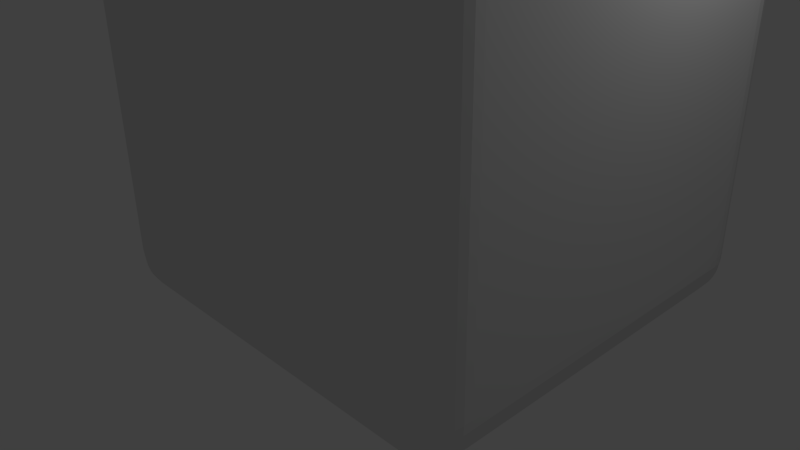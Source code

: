 # Source: upsideDownRoom.blend  (saved by Blender 2.76.0; exported with 4.5.12 LTS)
import bpy
from mathutils import Matrix  # noqa: F401  (used for matrix-valued properties, if any)

bpy.ops.wm.read_factory_settings(use_empty=True)
scene = bpy.context.scene
scene.name = 'Scene'

# ---- collections
col_collection_1 = bpy.data.collections.new('Collection 1'); scene.collection.children.link(col_collection_1)
col_collection_2 = bpy.data.collections.new('Collection 2'); scene.collection.children.link(col_collection_2)
col_collection_2.hide_render = True
col_collection_2.hide_viewport = True

# ---- materials (node trees are filled in below, after node groups)
mat_material = bpy.data.materials.new('Material')
mat_material.alpha_threshold = 0.0
mat_material.use_transparent_shadow = False
mat_material.roughness = 0.5
mat_material.line_color = (0.0, 0.0, 0.0, 1.0)

# ---- material node trees

# ---- world
world_world = bpy.data.worlds.new('World'); scene.world = world_world
world_world.color = (0.05088, 0.05088, 0.05088)
world_world.use_sun_shadow = False
world_world.sun_shadow_jitter_overblur = 0.0
world_world.cycles.sampling_method = 'MANUAL'
world_world.cycles.sample_map_resolution = 256

# ---- cameras
cam_camera = bpy.data.cameras.new('Camera')
cam_camera.clip_end = 100.0
cam_camera.lens = 35.0
cam_camera.sensor_width = 32.0
cam_camera.sensor_height = 18.0
cam_camera.ortho_scale = 7.314
cam_camera.dof.focus_distance = 0.0
cam_camera.dof.aperture_fstop = 128.0

# ---- lights
light_lamp = bpy.data.lights.new('Lamp', 'POINT')
light_lamp.transmission_factor = 0.0
light_lamp.cutoff_distance = 30.0
light_lamp.energy = 100.0
light_lamp.shadow_buffer_clip_start = 1.001
light_lamp.shadow_soft_size = 0.1
light_lamp.shadow_maximum_resolution = 0.006
light_lamp.use_absolute_resolution = True
light_lamp.cycles.use_multiple_importance_sampling = False

# ---- meshes
me_cube = bpy.data.meshes.new('Cube')
me_cube.from_pydata([(2.437, 1.703, -1.0), (2.437, -1.733, -1.0), (-1.0, -1.733, -1.0), (-1.0, 1.703, -1.0), (2.437, 1.703, 2.437), (2.437, -1.733, 2.437), (-1.0, -1.733, 2.437), (-1.0, 1.703, 2.437), (-1.0, -0.2953, -1.0), (-1.0, 0.3372, -1.0), (-1.0, 0.3345, -0.3082), (-1.0, -0.2954, -0.3128), (-1.861, -0.3819, -0.6114), (-1.861, 2.29, -0.6114), (-1.853, -0.3819, -0.694), (-1.853, 2.29, -0.694), (-1.829, -0.3819, -0.7734), (-1.829, 2.29, -0.7734), (-1.789, -0.3819, -0.8467), (-1.789, 2.29, -0.8467), (-1.737, -0.3819, -0.9109), (-1.737, 2.29, -0.9109), (-1.673, -0.3819, -0.9635), (-1.673, 2.29, -0.9635), (-1.599, -0.3819, -1.003), (-1.599, 2.29, -1.003), (-1.52, -0.3819, -1.027), (-1.52, 2.29, -1.027), (-1.437, -0.3819, -1.035), (-1.437, 2.29, -1.035), (-1.355, -0.3819, -1.027), (-1.355, 2.29, -1.027), (-1.275, -0.3819, -1.003), (-1.275, 2.29, -1.003), (-1.202, -0.3819, -0.9635), (-1.202, 2.29, -0.9635), (-1.138, -0.3819, -0.9109), (-1.138, 2.29, -0.9109), (-1.085, -0.3819, -0.8467), (-1.085, 2.29, -0.8467), (-1.046, -0.3819, -0.7734), (-1.046, 2.29, -0.7734), (-1.022, -0.3819, -0.694), (-1.022, 2.29, -0.694), (-1.014, -0.3819, -0.6114), (-1.014, 2.29, -0.6114), (-1.022, -0.3819, -0.5287), (-1.022, 2.29, -0.5287), (-1.046, -0.3819, -0.4493), (-1.046, 2.29, -0.4493), (-1.085, -0.3819, -0.3761), (-1.085, 2.29, -0.3761), (-1.138, -0.3819, -0.3119), (-1.138, 2.29, -0.3119), (-1.202, -0.3819, -0.2592), (-1.202, 2.29, -0.2592), (-1.275, -0.3819, -0.2201), (-1.275, 2.29, -0.2201), (-1.355, -0.3819, -0.196), (-1.355, 2.29, -0.196), (-1.437, -0.3819, -0.1878), (-1.437, 2.29, -0.1878), (-1.52, -0.3819, -0.196), (-1.52, 2.29, -0.196), (-1.599, -0.3819, -0.2201), (-1.599, 2.29, -0.2201), (-1.673, -0.3819, -0.2592), (-1.673, 2.29, -0.2592), (-1.737, -0.3819, -0.3119), (-1.737, 2.29, -0.3119), (-1.789, -0.3819, -0.3761), (-1.789, 2.29, -0.3761), (-1.829, -0.3819, -0.4493), (-1.829, 2.29, -0.4493), (-1.853, -0.3819, -0.5287), (-1.853, 2.29, -0.5287), (-1.437, 0.3117, -1.035), (-1.355, 0.3167, -1.027), (-1.275, 0.3233, -1.003), (-1.202, 0.3314, -0.9635), (-1.138, 0.3406, -0.9109), (-1.085, 0.3505, -0.8467), (-1.046, 0.3608, -0.7734), (-1.022, 0.371, -0.694), (-1.437, -0.2942, -1.035), (-1.355, -0.2946, -1.027), (-1.275, -0.2965, -1.003), (-1.202, -0.2998, -0.9635), (-1.138, -0.3046, -0.9109), (-1.085, -0.3104, -0.8467), (-1.046, -0.3173, -0.7734), (-1.171, 0.3314, -1.029), (-1.258, 0.3233, -1.041), (-1.085, 0.3406, -1.011), (-1.325, 0.3167, -1.05), (-1.014, 0.3717, -0.6114), (-1.325, -0.2946, -1.05), (-1.258, -0.2965, -1.041), (-1.171, -0.2998, -1.029), (-1.085, -0.3046, -1.011), (-1.001, -0.3104, -1.005), (-1.022, 0.3613, -0.5287), (-1.046, 0.3508, -0.4493), (-1.085, 0.3407, -0.3761), (-1.138, 0.3315, -0.3119), (-1.202, 0.3233, -0.2592), (-1.0, 0.2808, 2.437), (-1.275, 0.3166, -0.2201), (-1.355, 0.3117, -0.196), (-1.014, -0.3272, -0.6114), (-1.022, -0.3184, -0.5287), (-1.0, -0.3684, -1.0), (-1.046, -0.31, -0.4493), (-1.085, -0.3023, -0.3761), (-1.138, -0.2956, -0.3119), (-1.202, -0.2902, -0.2592), (-1.275, -0.2862, -0.2201), (-1.355, -0.2838, -0.196), (-1.276, 0.3051, -0.222), (-1.079, 0.3315, -0.2709), (-1.17, 0.3233, -0.2509), (-1.079, -0.2956, -0.2709), (-1.17, -0.2902, -0.2509), (-1.276, -0.2977, -0.222), (-1.03, -0.3221, -0.6935), (-1.0, 0.4182, -1.0)], [], [(0, 3, 125, 9, 8, 111, 2, 1), (4, 5, 6, 106, 7), (0, 1, 5, 4), (1, 2, 6, 5), (4, 7, 3, 0), (2, 111, 11, 6), (10, 9, 125), (6, 11, 10, 7, 106), (12, 14, 15, 13), (14, 16, 17, 15), (16, 18, 19, 17), (18, 20, 21, 19), (20, 22, 23, 21), (22, 24, 25, 23), (24, 26, 27, 25), (26, 28, 84, 76, 29, 27), (28, 30, 85, 84), (30, 32, 86, 85), (32, 34, 87, 86), (34, 36, 88, 87), (36, 38, 89, 88), (38, 40, 90, 89), (95, 101, 47, 45), (101, 102, 49, 47), (102, 103, 51, 49), (103, 104, 53, 51), (104, 105, 55, 53), (105, 107, 57, 55), (107, 108, 59, 57), (58, 60, 61, 59, 108, 117), (60, 62, 63, 61), (62, 64, 65, 63), (64, 66, 67, 65), (66, 68, 69, 67), (68, 70, 71, 69), (70, 72, 73, 71), (74, 12, 13, 75), (72, 74, 75, 73), (12, 74, 72, 70, 68, 66, 64, 62, 60, 58, 56, 54, 52, 50, 48, 46, 44, 42, 40, 38, 36, 34, 32, 30, 28, 26, 24, 22, 20, 18, 16, 14), (81, 82, 41, 39), (78, 79, 35, 33), (82, 83, 43, 41), (79, 80, 37, 35), (76, 77, 31, 29), (80, 81, 39, 37), (77, 78, 33, 31), (79, 91, 93, 80), (77, 94, 92, 78), (88, 99, 98, 87), (86, 97, 96, 85), (97, 98, 91, 92), (98, 99, 93, 91), (84, 96, 94, 76), (96, 97, 92, 94), (89, 100, 99, 88), (78, 92, 91, 79), (87, 98, 97, 86), (115, 122, 121, 114), (99, 100, 9, 93), (80, 93, 9, 81), (11, 121, 119, 10), (104, 119, 120, 105), (44, 46, 110, 109), (111, 8, 11), (52, 54, 115, 114), (50, 52, 114, 113), (56, 58, 117, 116), (46, 48, 112, 110), (48, 50, 113, 112), (54, 56, 116, 115), (123, 117, 108, 118), (121, 122, 120, 119), (122, 123, 118, 120), (116, 123, 117), (103, 10, 119, 104), (116, 123, 122, 115), (105, 120, 118, 107), (107, 118, 108), (114, 121, 11, 113), (77, 76, 94), (96, 85, 84), (40, 44, 109, 124, 90), (45, 43, 83, 95), (10, 103, 102, 101, 95, 83, 82, 81, 9), (11, 8, 89, 90, 124, 109, 110, 112, 113), (7, 10, 125, 3)])
_uv = me_cube.uv_layers.new(name='UVMap')
_uv.uv.foreach_set('vector', [0.2988, 0.0005137, 0.597, 0.0005137, 0.5993, 0.09005, 0.5997, 0.1025, 0.5998, 0.1101, 0.597, 0.2046, 0.597, 0.2987, 0.2988, 0.2987, 0.2987, 0.2981, 0.001509, 0.2981, 0.001509, 0.0001513, 0.2913, 0.0005912, 0.2988, 0.0005698, 0.5973, 0.5993, 0.5973, 0.8979, 0.2988, 0.8979, 0.2988, 0.5993, 0.5973, 0.2998, 0.5973, 0.5983, 0.2988, 0.5983, 0.2988, 0.2998, 0.8969, 0.5983, 0.5983, 0.5983, 0.5983, 0.2998, 0.8969, 0.2998, 0.0005137, 0.304, 0.09479, 0.304, 0.1057, 0.4065, 0.0005138, 0.6025, 0.1067, 0.4072, 0.1071, 0.304, 0.1192, 0.304, 0.5983, 0.7953, 0.7035, 0.5993, 0.7975, 0.6, 0.8969, 0.7953, 0.7733, 0.7953, 0.5983, 0.849, 0.5983, 0.8366, 0.9971, 0.8366, 0.9971, 0.849, 0.5983, 0.8758, 0.5983, 0.8634, 0.9971, 0.8634, 0.9971, 0.8758, 0.6007, 0.1398, 0.6007, 0.1274, 0.9995, 0.1274, 0.9995, 0.1398, 0.2988, 0.9935, 0.2988, 0.9811, 0.6976, 0.9811, 0.6976, 0.9935, 0.2988, 0.9263, 0.2988, 0.914, 0.6976, 0.914, 0.6976, 0.9263, 0.5983, 0.8087, 0.5983, 0.7963, 0.9971, 0.7963, 0.9971, 0.8087, 0.2988, 0.9398, 0.2988, 0.9274, 0.6976, 0.9274, 0.6976, 0.9398, 0.2988, 0.9129, 0.2988, 0.901, 0.3113, 0.901, 0.3982, 0.8989, 0.6812, 0.901, 0.6811, 0.9129, 0.2975, 0.4107, 0.2851, 0.4107, 0.2851, 0.3976, 0.2975, 0.3976, 0.2819, 0.4241, 0.2695, 0.4241, 0.2695, 0.4113, 0.2819, 0.411, 0.2635, 0.432, 0.2511, 0.432, 0.2511, 0.4198, 0.2635, 0.4193, 0.2446, 0.4331, 0.2323, 0.4331, 0.2323, 0.4215, 0.2446, 0.4208, 0.297, 0.4367, 0.2847, 0.4367, 0.2847, 0.426, 0.297, 0.4251, 0.2446, 0.4448, 0.2323, 0.4448, 0.2323, 0.4351, 0.2446, 0.4341, 0.002074, 0.7904, 0.0005137, 0.778, 0.2884, 0.778, 0.2884, 0.7904, 0.002075, 0.7636, 0.0005137, 0.7512, 0.2899, 0.7512, 0.2899, 0.7636, 0.002016, 0.7367, 0.0005137, 0.7243, 0.2914, 0.7243, 0.2914, 0.7367, 0.001899, 0.7099, 0.0005137, 0.6975, 0.2928, 0.6975, 0.2928, 0.7099, 0.001729, 0.6696, 0.0005137, 0.6572, 0.294, 0.6572, 0.294, 0.6696, 0.001512, 0.6428, 0.0005137, 0.6304, 0.295, 0.6304, 0.295, 0.6428, 0.001257, 0.6159, 0.0005137, 0.6035, 0.2958, 0.6035, 0.2958, 0.6159, 0.5983, 0.8221, 0.5983, 0.8097, 0.9971, 0.8097, 0.9971, 0.8221, 0.7019, 0.8221, 0.613, 0.8221, 0.2988, 0.98, 0.2988, 0.9676, 0.6976, 0.9676, 0.6976, 0.98, 0.2988, 0.9666, 0.2988, 0.9542, 0.6976, 0.9542, 0.6976, 0.9666, 0.2988, 0.9532, 0.2988, 0.9408, 0.6976, 0.9408, 0.6976, 0.9532, 0.5983, 0.8892, 0.5983, 0.8768, 0.9971, 0.8768, 0.9971, 0.8892, 0.5983, 0.8624, 0.5983, 0.85, 0.9971, 0.85, 0.9971, 0.8624, 0.6007, 0.1532, 0.6007, 0.1408, 0.9995, 0.1408, 0.9995, 0.1532, 0.6007, 0.1666, 0.6007, 0.1542, 0.9995, 0.1542, 0.9995, 0.1666, 0.5983, 0.8355, 0.5983, 0.8232, 0.9971, 0.8232, 0.9971, 0.8355, 0.6147, 0.02332, 0.6235, 0.01456, 0.6338, 0.007674, 0.6453, 0.002932, 0.6574, 0.0005137, 0.6698, 0.0005137, 0.682, 0.002932, 0.6934, 0.007674, 0.7037, 0.01456, 0.7125, 0.02332, 0.7194, 0.03363, 0.7241, 0.04508, 0.7265, 0.05723, 0.7265, 0.06963, 0.7241, 0.08178, 0.7194, 0.09323, 0.7125, 0.1035, 0.7037, 0.1123, 0.6934, 0.1192, 0.682, 0.1239, 0.6698, 0.1263, 0.6574, 0.1263, 0.6453, 0.1239, 0.6338, 0.1192, 0.6235, 0.1123, 0.6147, 0.1035, 0.6079, 0.09323, 0.6031, 0.08178, 0.6007, 0.06963, 0.6007, 0.05723, 0.6031, 0.04508, 0.6079, 0.03363, 0.0005137, 0.7501, 0.002047, 0.7377, 0.29, 0.7377, 0.29, 0.7501, 0.0005137, 0.683, 0.001717, 0.6706, 0.294, 0.6706, 0.294, 0.683, 0.0005137, 0.777, 0.002043, 0.7646, 0.2884, 0.7646, 0.2884, 0.777, 0.0005137, 0.6964, 0.001881, 0.6841, 0.2928, 0.6841, 0.2928, 0.6964, 0.0005137, 0.6293, 0.001259, 0.6169, 0.2958, 0.6169, 0.2958, 0.6293, 0.0005137, 0.7233, 0.001993, 0.7109, 0.2915, 0.7109, 0.2915, 0.7233, 0.0005137, 0.6562, 0.001507, 0.6438, 0.295, 0.6438, 0.295, 0.6562, 0.2828, 0.3462, 0.2824, 0.3353, 0.295, 0.3317, 0.295, 0.3487, 0.2824, 0.3537, 0.2864, 0.3497, 0.2965, 0.3497, 0.2947, 0.3558, 0.2864, 0.3695, 0.2695, 0.3695, 0.2731, 0.3569, 0.2839, 0.3573, 0.2195, 0.4346, 0.2202, 0.4409, 0.2103, 0.4391, 0.2071, 0.4346, 0.6012, 0.2735, 0.6007, 0.2603, 0.6949, 0.2603, 0.6937, 0.2735, 0.6014, 0.2311, 0.6007, 0.218, 0.697, 0.218, 0.6956, 0.2311, 0.6008, 0.1845, 0.6007, 0.1676, 0.6919, 0.1676, 0.6912, 0.1845, 0.601, 0.2979, 0.6007, 0.2878, 0.6932, 0.2878, 0.6922, 0.2979, 0.2824, 0.3307, 0.2824, 0.304, 0.2941, 0.309, 0.2939, 0.326, 0.2513, 0.4433, 0.2511, 0.437, 0.2637, 0.433, 0.2637, 0.4439, 0.2868, 0.3705, 0.2976, 0.3705, 0.2936, 0.3831, 0.2873, 0.3829, 0.2511, 0.4081, 0.2559, 0.4081, 0.2684, 0.4146, 0.2583, 0.4182, 0.6016, 0.2591, 0.6007, 0.2464, 0.6974, 0.2464, 0.6979, 0.2592, 0.2698, 0.3256, 0.2695, 0.3086, 0.2814, 0.304, 0.2814, 0.3302, 0.6007, 0.2454, 0.6007, 0.2321, 0.6943, 0.2323, 0.6947, 0.2453, 0.2763, 0.4251, 0.2836, 0.433, 0.2695, 0.433, 0.2652, 0.4308, 0.2969, 0.3569, 0.2969, 0.3693, 0.2875, 0.3693, 0.2888, 0.3569, 0.2576, 0.304, 0.2684, 0.3051, 0.2576, 0.4071, 0.2071, 0.4207, 0.2071, 0.4083, 0.2208, 0.4083, 0.22, 0.4207, 0.2847, 0.4241, 0.2847, 0.4117, 0.2975, 0.4117, 0.2965, 0.4241, 0.2695, 0.41, 0.2695, 0.3976, 0.2841, 0.3976, 0.2838, 0.41, 0.2652, 0.434, 0.2776, 0.434, 0.2776, 0.4448, 0.2652, 0.4435, 0.2071, 0.4217, 0.2195, 0.4217, 0.2195, 0.4336, 0.2071, 0.4324, 0.2323, 0.4198, 0.2323, 0.4074, 0.2465, 0.4074, 0.2459, 0.4198, 0.6007, 0.2868, 0.6028, 0.2745, 0.6917, 0.2745, 0.6907, 0.2868, 0.6007, 0.217, 0.6015, 0.203, 0.6931, 0.203, 0.6943, 0.217, 0.6018, 0.2019, 0.6007, 0.1856, 0.6907, 0.1856, 0.6934, 0.202, 0.2924, 0.4454, 0.2926, 0.4471, 0.2801, 0.4471, 0.2695, 0.3706, 0.2857, 0.3705, 0.2802, 0.3823, 0.2695, 0.3831, 0.2471, 0.4467, 0.2473, 0.4449, 0.2637, 0.4449, 0.2595, 0.4474, 0.2196, 0.4419, 0.2237, 0.4444, 0.2071, 0.4444, 0.2071, 0.4427, 0.2194, 0.4454, 0.2194, 0.4472, 0.2071, 0.4472, 0.2695, 0.3841, 0.2802, 0.3845, 0.2859, 0.3966, 0.27, 0.3966, 0.2922, 0.4405, 0.2801, 0.4377, 0.297, 0.4377, 0.297, 0.4415, 0.2922, 0.4444, 0.2801, 0.4415, 0.2791, 0.3312, 0.2791, 0.3559, 0.2709, 0.3559, 0.2702, 0.3434, 0.2695, 0.3312, 0.2869, 0.7914, 0.2869, 0.8038, 0.0005137, 0.8038, 0.0006226, 0.7914, 0.2312, 0.4072, 0.2185, 0.3971, 0.2124, 0.3862, 0.2086, 0.3743, 0.2071, 0.3619, 0.2083, 0.3496, 0.2122, 0.3377, 0.2184, 0.3268, 0.2312, 0.304, 0.2323, 0.4064, 0.2323, 0.304, 0.2431, 0.3265, 0.2468, 0.3361, 0.2488, 0.3475, 0.2515, 0.3663, 0.2507, 0.378, 0.2487, 0.3884, 0.245, 0.3977, 0.2061, 0.6025, 0.1067, 0.4072, 0.1192, 0.304, 0.2061, 0.304])
me_cube.materials.append(mat_material)
me_cube.use_remesh_preserve_volume = False
me_cube.use_remesh_preserve_attributes = False
me_cube.use_mirror_vertex_groups = False
me_cube.update()
me_cube_003 = bpy.data.meshes.new('Cube.003')
me_cube_003.from_pydata([(-1.0, -1.0, -1.0), (-1.0, -1.0, 1.0), (-1.0, 1.0, -1.0), (-1.0, 1.0, 1.0), (1.0, -1.0, -1.0), (1.0, -1.0, 1.0), (1.0, 1.0, -1.0), (1.0, 1.0, 1.0)], [], [(1, 3, 2, 0), (3, 7, 6, 2), (7, 5, 4, 6), (5, 1, 0, 4), (0, 2, 6, 4), (5, 7, 3, 1)])
me_cube_003.use_remesh_preserve_volume = False
me_cube_003.use_remesh_preserve_attributes = False
me_cube_003.use_mirror_vertex_groups = False
me_cube_003.update()

# ---- objects
ob_cube = bpy.data.objects.new('Cube', me_cube)
ob_lamp = bpy.data.objects.new('Lamp', light_lamp)
ob_camera = bpy.data.objects.new('Camera', cam_camera)
ob_cube_001 = bpy.data.objects.new('Cube.001', me_cube_003)

# ---- transforms, parenting, visibility, modifiers, constraints
ob_cube.location = (0.0, 0.0, 1.472)
ob_cube.scale = (1.457, 1.457, 1.457)
ob_cube.lock_rotations_4d = False
ob_cube.empty_display_type = 'ARROWS'
ob_cube.lineart.crease_threshold = 0.0
_vg = ob_cube.vertex_groups.new(name='Group')
_vg.add([0, 1, 2, 3, 4, 5, 6, 7, 106, 111, 125], 1.0, 'REPLACE')
_m = ob_cube.modifiers.new('Bevel', 'BEVEL')
_m.width = 0.346
_m.width_pct = 0.346
_m.segments = 8
_m.limit_method = 'VGROUP'
_m.vertex_group = 'Group'
_m.use_clamp_overlap = False
_m.profile = 0.6266
_m.spread = 0.0
ob_lamp.location = (4.076, 1.005, 5.904)
ob_lamp.rotation_euler = (0.6503, 0.05522, 1.866)
ob_lamp.lock_rotations_4d = False
ob_lamp.empty_display_type = 'ARROWS'
ob_lamp.color = (0.0, 0.0, 0.0, 0.0)
ob_lamp.lineart.crease_threshold = 0.0
ob_camera.location = (7.481, -6.508, 5.344)
ob_camera.rotation_euler = (1.109, 0.01082, 0.8149)
ob_camera.lock_rotations_4d = False
ob_camera.empty_display_type = 'ARROWS'
ob_camera.color = (0.0, 0.0, 0.0, 0.0)
ob_camera.display_type = 'WIRE'
ob_camera.lineart.crease_threshold = 0.0
ob_cube_001.location = (-1.457, -0.6135, 0.9358)
ob_cube_001.lineart.crease_threshold = 0.0

# ---- collection membership
col_collection_1.objects.link(ob_cube)
col_collection_1.objects.link(ob_lamp)
col_collection_1.objects.link(ob_camera)
col_collection_2.objects.link(ob_cube_001)

# ---- scene / render settings (as saved in the file)
scene.camera = ob_camera
scene.frame_start = 1; scene.frame_end = 250; scene.frame_set(1)
scene.render.engine = 'BLENDER_EEVEE_NEXT'
scene.render.resolution_percentage = 50
scene.render.dither_intensity = 0.0
scene.cycles.use_denoising = False
scene.cycles.samples = 10
scene.cycles.sampling_pattern = 'TABULATED_SOBOL'
scene.cycles.light_sampling_threshold = 0.0
scene.cycles.use_adaptive_sampling = False
scene.cycles.use_light_tree = False
scene.cycles.blur_glossy = 0.0
scene.cycles.pixel_filter_type = 'GAUSSIAN'
scene.cycles.sample_clamp_indirect = 0.0
scene.view_settings.view_transform = 'Standard'
bpy.context.view_layer.update()
